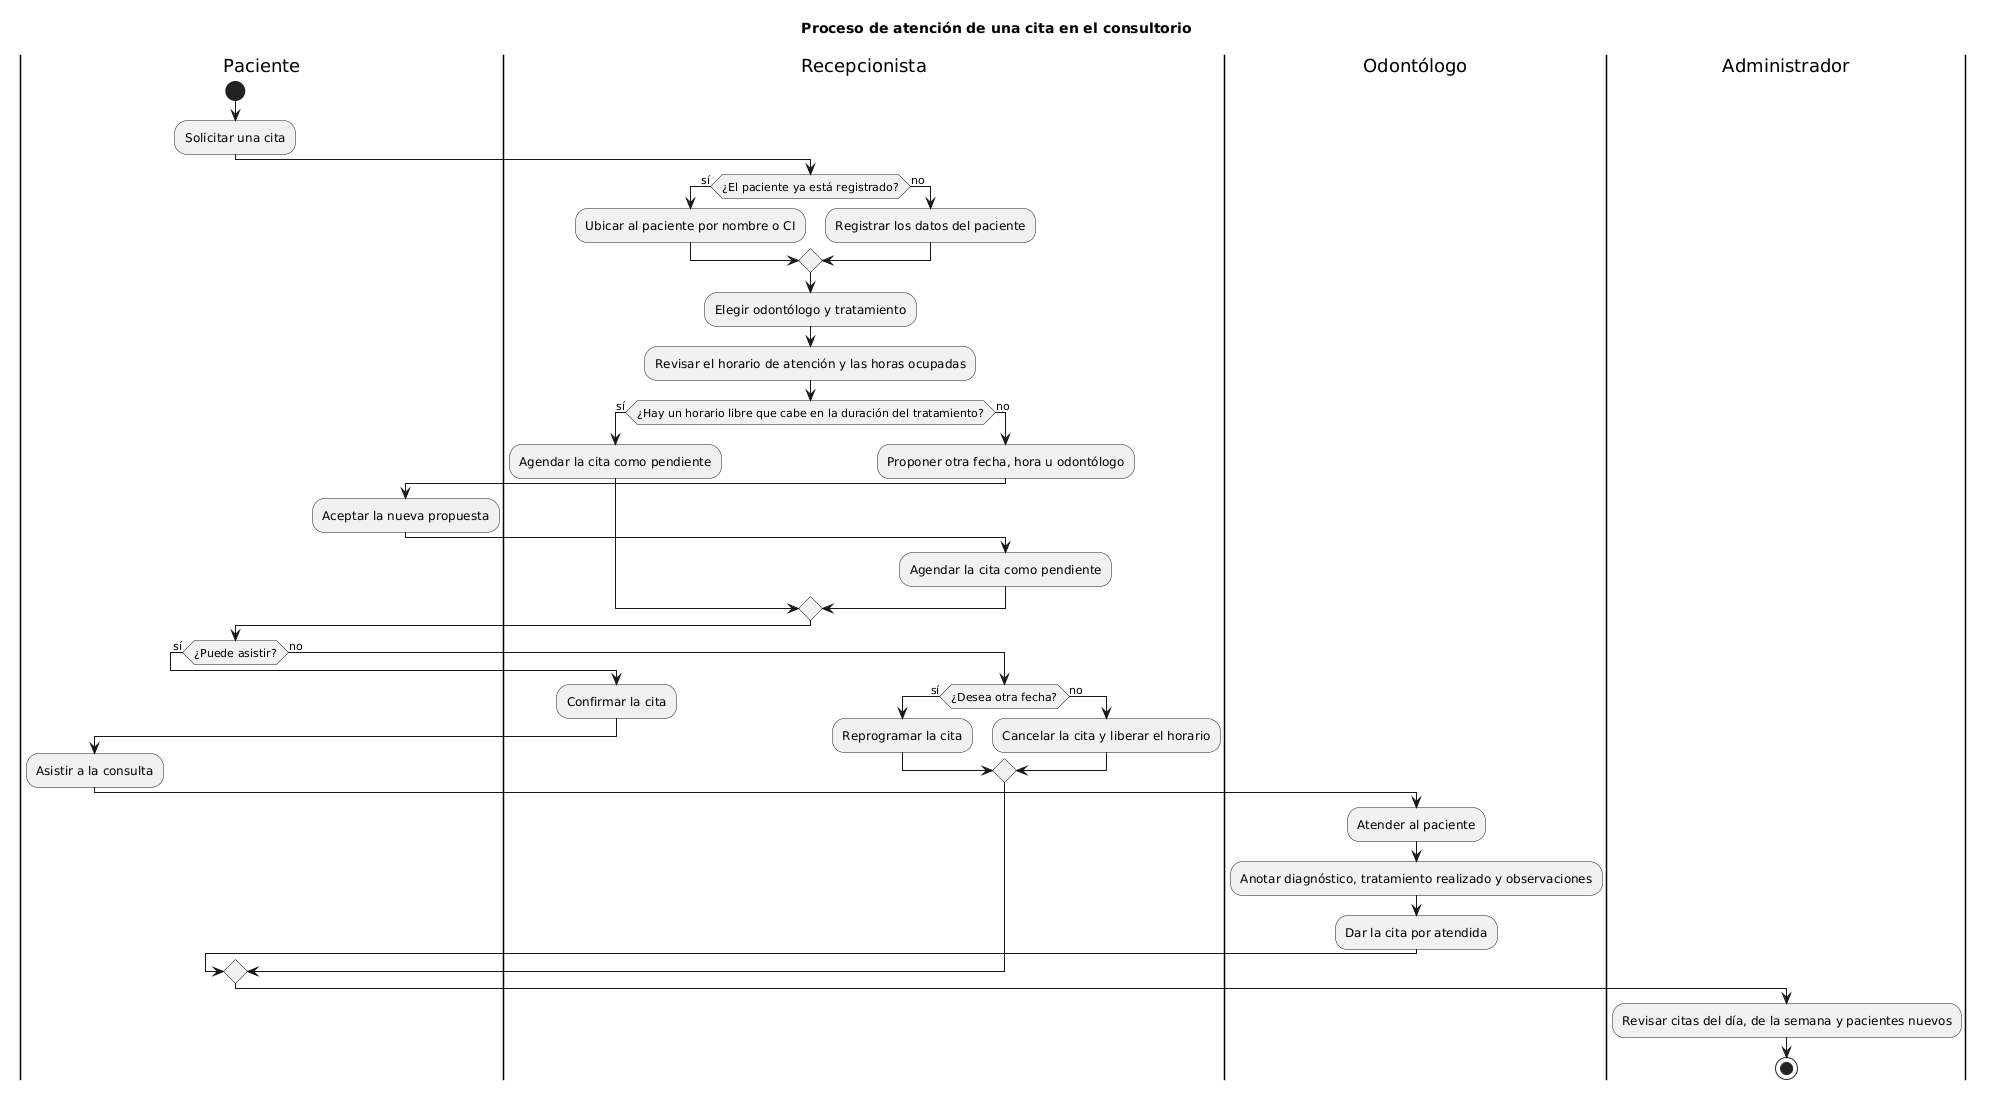

The diagram above was rendered by PlantUML. Its source (embedded in the PNG):
@startuml actividad_negocio
!pragma layout smetana
title Proceso de atención de una cita en el consultorio
|Paciente|
start
:Solicitar una cita;
|Recepcionista|
if (¿El paciente ya está registrado?) then (sí)
  :Ubicar al paciente por nombre o CI;
else (no)
  :Registrar los datos del paciente;
endif
:Elegir odontólogo y tratamiento;
:Revisar el horario de atención y las horas ocupadas;
if (¿Hay un horario libre que cabe en la duración del tratamiento?) then (sí)
  :Agendar la cita como pendiente;
else (no)
  :Proponer otra fecha, hora u odontólogo;
  |Paciente|
  :Aceptar la nueva propuesta;
  |Recepcionista|
  :Agendar la cita como pendiente;
endif
|Paciente|
if (¿Puede asistir?) then (sí)
  |Recepcionista|
  :Confirmar la cita;
  |Paciente|
  :Asistir a la consulta;
  |Odontólogo|
  :Atender al paciente;
  :Anotar diagnóstico, tratamiento realizado y observaciones;
  :Dar la cita por atendida;
else (no)
  |Recepcionista|
  if (¿Desea otra fecha?) then (sí)
    :Reprogramar la cita;
  else (no)
    :Cancelar la cita y liberar el horario;
  endif
endif
|Administrador|
:Revisar citas del día, de la semana y pacientes nuevos;
stop
@enduml